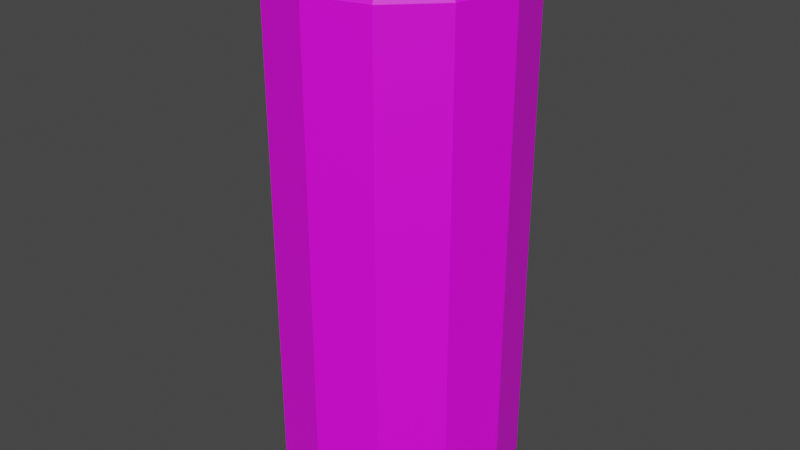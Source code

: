 # Source: metal3.blend  (saved by Blender 2.93.20; exported with 4.5.12 LTS)
import bpy
from mathutils import Matrix  # noqa: F401  (used for matrix-valued properties, if any)

bpy.ops.wm.read_factory_settings(use_empty=True)
scene = bpy.context.scene
scene.name = 'Scene'

# ---- images (referenced by path relative to the original .blend; pixels are not part of the script)
import os
ASSET_DIR = os.environ.get("B2B_ASSET_DIR", "")  # directory of the original .blend (textures are referenced by path, not embedded)
HERE = os.path.dirname(os.path.abspath(__file__))  # packed textures are extracted next to this script under _unpacked/

def load_image(name, relpath, width, height, colorspace="sRGB"):
    """Load a texture the original file referenced (path relative to the .blend, or extracted next to this script)."""
    p = next((c for c in (os.path.join(HERE, relpath), os.path.join(ASSET_DIR, relpath)) if relpath and os.path.exists(c)), "")
    if p:
        img = bpy.data.images.load(p, check_existing=True)
        img.name = name
    else:  # same state as the original file: an image datablock whose file is absent (Cycles renders it pink)
        img = bpy.data.images.new(name, width, height)
        img.source = "FILE"
        img.filepath = "//" + (relpath or name)
    img.colorspace_settings.name = colorspace
    return img
img_tex_metal_png = load_image('tex_Metal.png', 'tex_Metal.png', 1024, 1024, 'sRGB')

# ---- materials (node trees are filled in below, after node groups)
mat_mat_metal3 = bpy.data.materials.new('mat_Metal3')
mat_mat_metal3.use_transparent_shadow = False

# ---- material node trees
mat_mat_metal3.use_nodes = True; mat_mat_metal3.node_tree.nodes.clear()
_N = mat_mat_metal3.node_tree.nodes; _L = mat_mat_metal3.node_tree.links
n0 = _N.new('ShaderNodeBsdfPrincipled'); n0.name = 'Principled BSDF'; n0.location = (10, 300)
n0.distribution = 'GGX'
n0.subsurface_method = 'BURLEY'
n0.inputs[3].default_value = 1.45
n0.inputs[27].default_value = (0.0, 0.0, 0.0, 1.0)
n0.inputs[28].default_value = 1.0
n1 = _N.new('ShaderNodeOutputMaterial'); n1.name = 'Material Output'; n1.location = (300, 300)
n2 = _N.new('ShaderNodeTexImage'); n2.name = 'Image Texture'; n2.location = (-280, 275)
n2.image = img_tex_metal_png
_L.new(n0.outputs[0], n1.inputs[0])
_L.new(n2.outputs[0], n0.inputs[0])
n1.is_active_output = True

# ---- world
world_world = bpy.data.worlds.new('World'); scene.world = world_world
world_world.use_nodes = True; world_world.node_tree.nodes.clear()
_N = world_world.node_tree.nodes; _L = world_world.node_tree.links
n0 = _N.new('ShaderNodeOutputWorld'); n0.name = 'World Output'; n0.location = (300, 300)
n1 = _N.new('ShaderNodeBackground'); n1.name = 'Background'; n1.location = (10, 300)
n1.inputs[0].default_value = (0.05088, 0.05088, 0.05088, 1.0)
_L.new(n1.outputs[0], n0.inputs[0])
n0.is_active_output = True
world_world.color = (0.05088, 0.05088, 0.05088)
world_world.use_sun_shadow = False
world_world.sun_shadow_jitter_overblur = 0.0

# ---- meshes
me_cylinder = bpy.data.meshes.new('Cylinder')
me_cylinder.from_pydata([(-1.284e-08, 0.4132, 1.066), (-6.277e-09, 0.51, 1.032), (0.2066, 0.3578, 1.066), (0.255, 0.4417, 1.032), (0.3578, 0.2066, 1.066), (0.4417, 0.255, 1.032), (0.4132, -1.006e-07, 1.066), (0.51, -2.435e-08, 1.032), (0.3578, -0.2066, 1.066), (0.4417, -0.255, 1.032), (0.2066, -0.3578, 1.066), (0.255, -0.4417, 1.032), (-4.197e-08, -0.4132, 1.066), (-5.086e-08, -0.51, 1.032), (-0.2066, -0.3578, 1.066), (-0.255, -0.4417, 1.032), (-0.3578, -0.2066, 1.066), (-0.4417, -0.255, 1.032), (-0.4132, 6.096e-09, 1.066), (-0.51, 4.02e-09, 1.032), (-0.3578, 0.2066, 1.066), (-0.4417, 0.255, 1.032), (-0.2066, 0.3578, 1.066), (-0.255, 0.4417, 1.032), (-1.56e-08, 0.4132, -1.066), (-6.277e-09, 0.51, -1.032), (0.255, 0.4417, -1.032), (0.2066, 0.3578, -1.066), (0.4417, 0.255, -1.032), (0.3578, 0.2066, -1.066), (0.51, -2.435e-08, -1.032), (0.4132, -1.006e-07, -1.066), (0.4417, -0.255, -1.032), (0.3578, -0.2066, -1.066), (0.255, -0.4417, -1.032), (0.2066, -0.3578, -1.066), (-5.086e-08, -0.51, -1.032), (-4.093e-08, -0.4132, -1.066), (-0.255, -0.4417, -1.032), (-0.2066, -0.3578, -1.066), (-0.4417, -0.255, -1.032), (-0.3578, -0.2066, -1.066), (-0.51, 4.02e-09, -1.032), (-0.4132, 3.065e-09, -1.066), (-0.4417, 0.255, -1.032), (-0.3578, 0.2066, -1.066), (-0.255, 0.4417, -1.032), (-0.2066, 0.3578, -1.066), (-1.229e-08, 0.422, 1.146), (0.211, 0.3655, 1.146), (0.3655, 0.211, 1.146), (0.422, -1.017e-07, 1.146), (0.3655, -0.211, 1.146), (0.211, -0.3655, 1.146), (-4.238e-08, -0.422, 1.146), (-0.211, -0.3655, 1.146), (-0.3655, -0.211, 1.146), (-0.422, 5.96e-09, 1.146), (-0.3655, 0.211, 1.146), (-0.211, 0.3655, 1.146), (0.211, 0.3655, -1.146), (-1.546e-08, 0.422, -1.146), (0.3655, 0.211, -1.146), (0.422, -1.017e-07, -1.146), (0.3655, -0.211, -1.146), (0.211, -0.3655, -1.146), (-4.079e-08, -0.422, -1.146), (-0.211, -0.3655, -1.146), (-0.3655, -0.211, -1.146), (-0.422, 2.794e-09, -1.146), (-0.3655, 0.211, -1.146), (-0.211, 0.3655, -1.146)], [], [(25, 1, 3, 26), (30, 7, 9, 32), (32, 9, 11, 34), (34, 11, 13, 36), (36, 13, 15, 38), (38, 15, 17, 40), (40, 17, 19, 42), (42, 19, 21, 44), (44, 21, 23, 46), (26, 3, 5, 28), (28, 5, 7, 30), (46, 23, 1, 25), (3, 1, 48, 49), (5, 3, 49, 50), (7, 5, 50, 51), (9, 7, 51, 52), (11, 9, 52, 53), (13, 11, 53, 54), (15, 13, 54, 55), (17, 15, 55, 56), (19, 17, 56, 57), (21, 19, 57, 58), (23, 21, 58, 59), (1, 23, 59, 48), (2, 0, 22, 20, 18, 16, 14, 12, 10, 8, 6, 4), (25, 26, 60, 61), (26, 28, 62, 60), (28, 30, 63, 62), (30, 32, 64, 63), (32, 34, 65, 64), (34, 36, 66, 65), (36, 38, 67, 66), (38, 40, 68, 67), (40, 42, 69, 68), (42, 44, 70, 69), (44, 46, 71, 70), (46, 25, 61, 71), (24, 27, 29, 31, 33, 35, 37, 39, 41, 43, 45, 47), (0, 2, 49, 48), (2, 4, 50, 49), (4, 6, 51, 50), (6, 8, 52, 51), (8, 10, 53, 52), (10, 12, 54, 53), (12, 14, 55, 54), (14, 16, 56, 55), (16, 18, 57, 56), (18, 20, 58, 57), (20, 22, 59, 58), (22, 0, 48, 59), (27, 24, 61, 60), (29, 27, 60, 62), (31, 29, 62, 63), (33, 31, 63, 64), (35, 33, 64, 65), (37, 35, 65, 66), (39, 37, 66, 67), (41, 39, 67, 68), (43, 41, 68, 69), (45, 43, 69, 70), (47, 45, 70, 71), (24, 47, 71, 61)])
_uv = me_cylinder.uv_layers.new(name='UVMap')
_uv.uv.foreach_set('vector', [0.3073, 0.03709, 0.3073, 0.7047, 0.2333, 0.7047, 0.2333, 0.03709, 0.774, 0.0, 0.774, 0.5741, 0.7, 0.5959, 0.7, 0.02179, 0.7, 0.03709, 0.7, 0.7047, 0.626, 0.7047, 0.626, 0.03709, 0.626, 0.03709, 0.626, 0.7047, 0.5406, 0.7047, 0.5406, 0.03709, 0.5406, 0.03709, 0.5406, 0.7047, 0.4667, 0.7047, 0.4667, 0.03709, 0.2333, 0.03801, 0.2333, 0.7041, 0.1594, 0.7013, 0.1594, 0.03518, 0.1594, 0.03518, 0.1594, 0.7013, 0.07397, 0.7013, 0.07397, 0.03518, 0.07397, 0.03518, 0.07397, 0.7013, 0.0, 0.7041, 5.96e-08, 0.03801, 0.4667, 0.03709, 0.4667, 0.7047, 0.3927, 0.7047, 0.3927, 0.03709, 0.9334, 0.02179, 0.9334, 0.5959, 0.8594, 0.5741, 0.8594, 0.0, 0.8594, 0.0, 0.8594, 0.5741, 0.774, 0.5741, 0.774, 0.0, 0.3927, 0.03709, 0.3927, 0.7047, 0.3073, 0.7047, 0.3073, 0.03709, 0.2333, 0.7047, 0.3073, 0.7047, 0.3147, 0.7418, 0.2535, 0.7418, 0.8594, 0.5741, 0.9334, 0.5959, 0.9132, 0.6381, 0.852, 0.6201, 0.774, 0.5741, 0.8594, 0.5741, 0.852, 0.6201, 0.7813, 0.6201, 0.7, 0.5959, 0.774, 0.5741, 0.7813, 0.6201, 0.7201, 0.6381, 0.626, 0.7047, 0.7, 0.7047, 0.6799, 0.7418, 0.6187, 0.7418, 0.5406, 0.7047, 0.626, 0.7047, 0.6187, 0.7418, 0.548, 0.7418, 0.4667, 0.7047, 0.5406, 0.7047, 0.548, 0.7418, 0.4868, 0.7418, 0.1594, 0.7013, 0.2333, 0.7041, 0.2132, 0.7425, 0.152, 0.7401, 0.07397, 0.7013, 0.1594, 0.7013, 0.152, 0.7401, 0.08133, 0.7401, 0.0, 0.7041, 0.07397, 0.7013, 0.08133, 0.7401, 0.02013, 0.7425, 0.3927, 0.7047, 0.4667, 0.7047, 0.4465, 0.7418, 0.3853, 0.7418, 0.3073, 0.7047, 0.3927, 0.7047, 0.3853, 0.7418, 0.3147, 0.7418, 0.251, 0.7764, 0.2816, 0.7418, 0.3169, 0.7418, 0.3475, 0.7764, 0.3651, 0.8363, 0.3651, 0.9055, 0.3475, 0.9654, 0.3169, 1.0, 0.2816, 1.0, 0.251, 0.9654, 0.2333, 0.9055, 0.2333, 0.8363, 0.3073, 0.03709, 0.2333, 0.03709, 0.2535, 0.0, 0.3147, 0.0, 0.4315, 0.9751, 0.3888, 0.9011, 0.4163, 0.8938, 0.4517, 0.955, 0.3888, 0.9011, 0.3888, 0.8157, 0.4163, 0.8231, 0.4163, 0.8938, 0.3888, 0.8157, 0.4315, 0.7418, 0.4517, 0.7619, 0.4163, 0.8231, 0.7, 0.03709, 0.626, 0.03709, 0.6187, 0.0, 0.6799, 0.0, 0.626, 0.03709, 0.5406, 0.03709, 0.548, 0.0, 0.6187, 0.0, 0.5406, 0.03709, 0.4667, 0.03709, 0.4868, 0.0, 0.548, 0.0, 0.2333, 0.03801, 0.1594, 0.03518, 0.152, 0.0, 0.2132, 0.002341, 0.1594, 0.03518, 0.07397, 0.03518, 0.08133, 0.0, 0.152, 0.0, 0.07397, 0.03518, 5.96e-08, 0.03801, 0.02013, 0.002341, 0.08133, 0.0, 0.4667, 0.03709, 0.3927, 0.03709, 0.3853, 0.0, 0.4465, 0.0, 0.3927, 0.03709, 0.3073, 0.03709, 0.3147, 0.0, 0.3853, 0.0, 0.9237, 0.6727, 0.9583, 0.7326, 0.9583, 0.8018, 0.9237, 0.8617, 0.8637, 0.8963, 0.7945, 0.8963, 0.7346, 0.8617, 0.7, 0.8018, 0.7, 0.7326, 0.7346, 0.6727, 0.7945, 0.6381, 0.8637, 0.6381, 0.599, 0.8037, 0.599, 0.7438, 0.625, 0.7418, 0.625, 0.803, 0.4906, 0.9328, 0.4929, 0.8729, 0.519, 0.8736, 0.5167, 0.9348, 0.4929, 0.8729, 0.4929, 0.8037, 0.519, 0.803, 0.519, 0.8736, 0.4929, 0.8037, 0.4906, 0.7438, 0.5167, 0.7418, 0.519, 0.803, 0.573, 0.9328, 0.573, 0.8729, 0.599, 0.8736, 0.599, 0.9348, 0.573, 0.8729, 0.573, 0.8037, 0.599, 0.803, 0.599, 0.8736, 0.573, 0.8037, 0.573, 0.7438, 0.599, 0.7418, 0.599, 0.803, 0.3475, 0.9654, 0.3651, 0.9055, 0.3888, 0.9062, 0.3708, 0.9674, 0.3651, 0.9055, 0.3651, 0.8363, 0.3888, 0.8355, 0.3888, 0.9062, 0.3651, 0.8363, 0.3475, 0.7764, 0.3708, 0.7743, 0.3888, 0.8355, 0.599, 0.9328, 0.599, 0.8729, 0.625, 0.8736, 0.625, 0.9348, 0.599, 0.8729, 0.599, 0.8037, 0.625, 0.803, 0.625, 0.8736, 0.6509, 0.7438, 0.6509, 0.8037, 0.625, 0.803, 0.625, 0.7418, 0.5471, 0.8729, 0.5448, 0.9328, 0.519, 0.9348, 0.5214, 0.8736, 0.5471, 0.8037, 0.5471, 0.8729, 0.5214, 0.8736, 0.5214, 0.803, 0.5448, 0.7438, 0.5471, 0.8037, 0.5214, 0.803, 0.519, 0.7418, 0.573, 0.8729, 0.573, 0.9328, 0.5471, 0.9348, 0.5471, 0.8736, 0.573, 0.8037, 0.573, 0.8729, 0.5471, 0.8736, 0.5471, 0.803, 0.573, 0.7438, 0.573, 0.8037, 0.5471, 0.803, 0.5471, 0.7418, 0.4906, 0.8729, 0.473, 0.9328, 0.4517, 0.9348, 0.4697, 0.8736, 0.4906, 0.8037, 0.4906, 0.8729, 0.4697, 0.8736, 0.4697, 0.803, 0.473, 0.7438, 0.4906, 0.8037, 0.4697, 0.803, 0.4517, 0.7418, 0.6509, 0.8729, 0.6509, 0.9328, 0.625, 0.9348, 0.625, 0.8736, 0.6509, 0.8037, 0.6509, 0.8729, 0.625, 0.8736, 0.625, 0.803])
me_cylinder.materials.append(mat_mat_metal3)
me_cylinder.use_remesh_fix_poles = True
me_cylinder.use_remesh_preserve_attributes = False
me_cylinder.update()

# ---- objects
ob_cocacolacan = bpy.data.objects.new('CocaColaCan', me_cylinder)

# ---- transforms, parenting, visibility, modifiers, constraints
ob_cocacolacan.location = (0.0, 0.0, 0.0)

# ---- collection membership
scene.collection.objects.link(ob_cocacolacan)

# ---- scene / render settings (as saved in the file)
scene.frame_start = 1; scene.frame_end = 250; scene.frame_set(1)
scene.render.engine = 'BLENDER_EEVEE_NEXT'
scene.cycles.use_denoising = False
scene.cycles.samples = 128
scene.cycles.sampling_pattern = 'TABULATED_SOBOL'
scene.cycles.use_adaptive_sampling = False
scene.cycles.use_light_tree = False
scene.view_settings.view_transform = 'Filmic'
bpy.context.view_layer.update()

# ---- added for rendering (the .blend has no active camera and no usable light): camera, sun
cam_auto = bpy.data.cameras.new('AutoCamera')
cam_auto.lens = 50.0
cam_auto.sensor_width = 36.0
cam_auto.clip_end = 1000.0
ob_auto_camera = bpy.data.objects.new('AutoCamera', cam_auto)
scene.collection.objects.link(ob_auto_camera)
ob_auto_camera.location = (2.50624, -3.00749, 2.00499)
ob_auto_camera.rotation_euler = (1.09748, -7.21219e-08, 0.694738)
scene.camera = ob_auto_camera
light_auto_sun = bpy.data.lights.new('AutoSun', 'SUN')
light_auto_sun.energy = 3.0
light_auto_sun.angle = 0.0523599
ob_auto_sun = bpy.data.objects.new('AutoSun', light_auto_sun)
scene.collection.objects.link(ob_auto_sun)
ob_auto_sun.rotation_euler = (0.872665, 0.174533, 0.523599)
bpy.context.view_layer.update()
